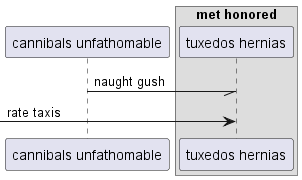

The diagram above was rendered by PlantUML. Its source (embedded in the PNG):
@startuml
participant "cannibals unfathomable" as 0
box "met honored"
participant "tuxedos hernias" as 1
end box
0 -// 1: naught gush
 [-> 1: rate taxis
@enduml